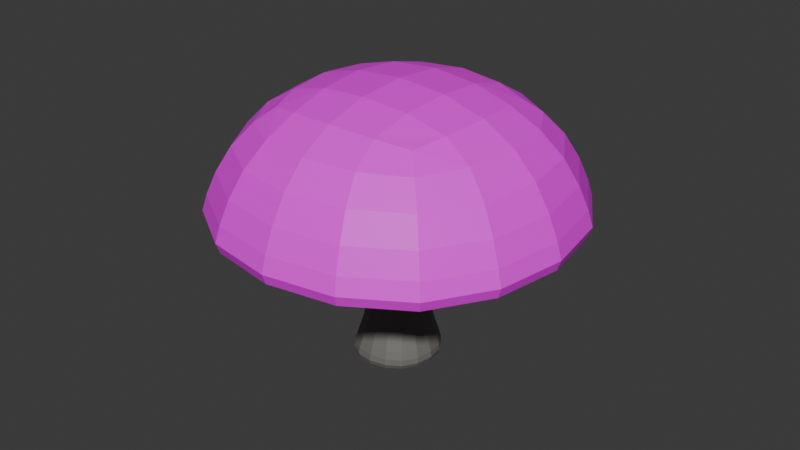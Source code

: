 # Source: Mushroom6.blend  (saved by Blender 4.0.36; exported with 4.5.12 LTS)
import bpy
from mathutils import Matrix  # noqa: F401  (used for matrix-valued properties, if any)

bpy.ops.wm.read_factory_settings(use_empty=True)
scene = bpy.context.scene
scene.name = 'Scene'

# ---- collections
col_collection = bpy.data.collections.new('Collection'); scene.collection.children.link(col_collection)

# ---- images (referenced by path relative to the original .blend; pixels are not part of the script)
import os
ASSET_DIR = os.environ.get("B2B_ASSET_DIR", "")  # directory of the original .blend (textures are referenced by path, not embedded)
HERE = os.path.dirname(os.path.abspath(__file__))  # packed textures are extracted next to this script under _unpacked/

def load_image(name, relpath, width, height, colorspace="sRGB"):
    """Load a texture the original file referenced (path relative to the .blend, or extracted next to this script)."""
    p = next((c for c in (os.path.join(HERE, relpath), os.path.join(ASSET_DIR, relpath)) if relpath and os.path.exists(c)), "")
    if p:
        img = bpy.data.images.load(p, check_existing=True)
        img.name = name
    else:  # same state as the original file: an image datablock whose file is absent (Cycles renders it pink)
        img = bpy.data.images.new(name, width, height)
        img.source = "FILE"
        img.filepath = "//" + (relpath or name)
    img.colorspace_settings.name = colorspace
    return img
img_hongo_png_005 = load_image('hongo.png.005', 'hongo.png', 1024, 1024, 'sRGB')

# ---- materials (node trees are filled in below, after node groups)
mat_material_037 = bpy.data.materials.new('Material.037')
mat_material_037.use_transparent_shadow = False
mat_material_005 = bpy.data.materials.new('Material.005')
mat_material_005.use_transparent_shadow = False

# ---- material node trees
mat_material_037.use_nodes = True; mat_material_037.node_tree.nodes.clear()
_N = mat_material_037.node_tree.nodes; _L = mat_material_037.node_tree.links
n0 = _N.new('ShaderNodeBsdfPrincipled'); n0.name = 'Principled BSDF'; n0.location = (10, 300)
n0.distribution = 'GGX'
n0.subsurface_method = 'RANDOM_WALK_SKIN'
n0.inputs[0].default_value = (0.1845, 0.1812, 0.1651, 1.0)
n0.inputs[3].default_value = 1.45
n0.inputs[27].default_value = (0.0, 0.0, 0.0, 1.0)
n0.inputs[28].default_value = 1.0
n1 = _N.new('ShaderNodeOutputMaterial'); n1.name = 'Material Output'; n1.location = (300, 300)
_L.new(n0.outputs[0], n1.inputs[0])
n1.is_active_output = True
mat_material_005.use_nodes = True; mat_material_005.node_tree.nodes.clear()
_N = mat_material_005.node_tree.nodes; _L = mat_material_005.node_tree.links
n0 = _N.new('ShaderNodeBsdfPrincipled'); n0.name = 'Principled BSDF'; n0.location = (10, 300)
n0.distribution = 'GGX'
n0.subsurface_method = 'RANDOM_WALK_SKIN'
n0.inputs[3].default_value = 1.45
n0.inputs[27].default_value = (0.0, 0.0, 0.0, 1.0)
n0.inputs[28].default_value = 1.0
n1 = _N.new('ShaderNodeOutputMaterial'); n1.name = 'Material Output'; n1.location = (300, 300)
n2 = _N.new('ShaderNodeTexImage'); n2.name = 'Imagen'; n2.location = (-253, 295)
n2.image = img_hongo_png_005
n2.interpolation = 'Closest'
_L.new(n0.outputs[0], n1.inputs[0])
_L.new(n2.outputs[0], n0.inputs[0])
n1.is_active_output = True

# ---- world
world_world = bpy.data.worlds.new('World'); scene.world = world_world
world_world.use_nodes = True; world_world.node_tree.nodes.clear()
_N = world_world.node_tree.nodes; _L = world_world.node_tree.links
n0 = _N.new('ShaderNodeOutputWorld'); n0.name = 'World Output'; n0.location = (300, 300)
n1 = _N.new('ShaderNodeBackground'); n1.name = 'Background'; n1.location = (10, 300)
n1.inputs[0].default_value = (0.05088, 0.05088, 0.05088, 1.0)
_L.new(n1.outputs[0], n0.inputs[0])
n0.is_active_output = True
world_world.color = (0.05088, 0.05088, 0.05088)
world_world.use_sun_shadow = False
world_world.sun_shadow_jitter_overblur = 0.0

# ---- meshes
me_cube_043 = bpy.data.meshes.new('Cube.043')
me_cube_043.from_pydata([(-1.543, -1.552, 0.08008), (-1.0, -1.0, 2.203), (-1.375, 1.378, 0.1479), (-1.0, 1.0, 2.203), (1.276, -1.273, 0.1966), (1.0, -1.0, 2.203), (1.411, 1.403, 0.1393), (1.0, 1.0, 2.203), (-0.6746, -0.6746, 7.94), (-0.6746, 0.6746, 7.94), (0.6746, 0.6746, 7.94), (0.6746, -0.6746, 7.94), (-1.0, -1.0, 5.071), (-1.0, 1.0, 5.071), (1.0, -1.0, 5.071), (1.0, 1.0, 5.071), (-1.71, -1.714, 0.6942), (-1.714, 1.715, 0.6959), (1.72, 1.716, 0.6963), (1.712, -1.711, 0.6933), (-6.333, -7.094, 5.608), (-4.122, -4.872, 11.13), (-6.333, 6.383, 5.608), (-4.122, 4.161, 11.13), (7.076, -7.094, 5.608), (4.865, -4.872, 11.13), (7.076, 6.383, 5.608), (4.865, 4.161, 11.13), (-6.333, -7.094, 6.333), (-6.333, 6.383, 6.333), (7.076, 6.383, 6.333), (7.076, -7.094, 6.333)], [], [(16, 1, 3, 17), (17, 3, 7, 18), (18, 7, 5, 19), (19, 5, 1, 16), (2, 6, 4, 0), (13, 12, 8, 9), (10, 9, 8, 11), (12, 14, 11, 8), (15, 13, 9, 10), (14, 15, 10, 11), (5, 7, 15, 14), (7, 3, 13, 15), (1, 5, 14, 12), (3, 1, 12, 13), (4, 19, 16, 0), (6, 18, 19, 4), (2, 17, 18, 6), (0, 16, 17, 2), (28, 21, 23, 29), (29, 23, 27, 30), (30, 27, 25, 31), (31, 25, 21, 28), (22, 26, 24, 20), (27, 23, 21, 25), (24, 31, 28, 20), (26, 30, 31, 24), (22, 29, 30, 26), (20, 28, 29, 22)])
me_cube_043.polygons.foreach_set('material_index', [0, 0, 0, 0, 0, 0, 0, 0, 0, 0, 0, 0, 0, 0, 0, 0, 0, 0, 1, 1, 1, 1, 1, 1, 1, 1, 1, 1])
_uv = me_cube_043.uv_layers.new(name='UVMap')
_uv.uv.foreach_set('vector', [0.4313, 0.0, 0.625, 0.0, 0.625, 0.25, 0.4313, 0.25, 0.4313, 0.25, 0.625, 0.25, 0.625, 0.5, 0.4313, 0.5, 0.4313, 0.5, 0.625, 0.5, 0.625, 0.75, 0.4313, 0.75, 0.4313, 0.75, 0.625, 0.75, 0.625, 1.0, 0.4313, 1.0, 0.125, 0.5, 0.375, 0.5, 0.375, 0.75, 0.125, 0.75, 0.625, 0.25, 0.625, 0.0, 0.625, 0.0, 0.625, 0.25, 0.625, 0.5, 0.875, 0.5, 0.875, 0.75, 0.625, 0.75, 0.625, 1.0, 0.625, 0.75, 0.625, 0.75, 0.625, 1.0, 0.625, 0.5, 0.625, 0.25, 0.625, 0.25, 0.625, 0.5, 0.625, 0.75, 0.625, 0.5, 0.625, 0.5, 0.625, 0.75, 0.625, 0.75, 0.625, 0.5, 0.625, 0.5, 0.625, 0.75, 0.625, 0.5, 0.625, 0.25, 0.625, 0.25, 0.625, 0.5, 0.625, 1.0, 0.625, 0.75, 0.625, 0.75, 0.625, 1.0, 0.625, 0.25, 0.625, 0.0, 0.625, 0.0, 0.625, 0.25, 0.375, 0.75, 0.4313, 0.75, 0.4313, 1.0, 0.375, 1.0, 0.375, 0.5, 0.4313, 0.5, 0.4313, 0.75, 0.375, 0.75, 0.375, 0.25, 0.4313, 0.25, 0.4313, 0.5, 0.375, 0.5, 0.375, 0.0, 0.4313, 0.0, 0.4313, 0.25, 0.375, 0.25, 0.6858, 0.7318, 0.6893, 0.7318, 0.6893, 0.7387, 0.6858, 0.7387, 0.6858, 0.7387, 0.6893, 0.7387, 0.6893, 0.7457, 0.6858, 0.7457, 0.6858, 0.7457, 0.6893, 0.7457, 0.6893, 0.7526, 0.6858, 0.7526, 0.6858, 0.7526, 0.6893, 0.7526, 0.6893, 0.7596, 0.6858, 0.7596, 0.626, 0.7499, 0.633, 0.7499, 0.633, 0.7568, 0.626, 0.7568, 0.6893, 0.7457, 0.6963, 0.7457, 0.6963, 0.7526, 0.6893, 0.7526, 0.6824, 0.7526, 0.6858, 0.7526, 0.6858, 0.7596, 0.6824, 0.7596, 0.6824, 0.7457, 0.6858, 0.7457, 0.6858, 0.7526, 0.6824, 0.7526, 0.6824, 0.7387, 0.6858, 0.7387, 0.6858, 0.7457, 0.6824, 0.7457, 0.6824, 0.7318, 0.6858, 0.7318, 0.6858, 0.7387, 0.6824, 0.7387])
me_cube_043.materials.append(mat_material_037)
me_cube_043.materials.append(mat_material_005)
me_cube_043.update()

# ---- objects
ob_cube_006 = bpy.data.objects.new('Cube.006', me_cube_043)

# ---- transforms, parenting, visibility, modifiers, constraints
ob_cube_006.location = (0.0, 0.0, 0.0)
ob_cube_006.scale = (0.03434, 0.03434, 0.03298)
_m = ob_cube_006.modifiers.new('Subdivision', 'SUBSURF')

# ---- collection membership
col_collection.objects.link(ob_cube_006)

# ---- scene / render settings (as saved in the file)
scene.frame_start = 1; scene.frame_end = 250; scene.frame_set(1)
scene.render.engine = 'BLENDER_EEVEE_NEXT'
scene.cycles.sampling_pattern = 'TABULATED_SOBOL'
bpy.context.view_layer.update()

# ---- added for rendering (the .blend has no active camera and no usable light): camera, sun
cam_auto = bpy.data.cameras.new('AutoCamera')
cam_auto.lens = 50.0
cam_auto.sensor_width = 36.0
cam_auto.clip_end = 1000.0
ob_auto_camera = bpy.data.objects.new('AutoCamera', cam_auto)
scene.collection.objects.link(ob_auto_camera)
ob_auto_camera.location = (0.704558, -0.842364, 0.738237)
ob_auto_camera.rotation_euler = (1.09748, -7.21219e-08, 0.694738)
scene.camera = ob_auto_camera
light_auto_sun = bpy.data.lights.new('AutoSun', 'SUN')
light_auto_sun.energy = 3.0
light_auto_sun.angle = 0.0523599
ob_auto_sun = bpy.data.objects.new('AutoSun', light_auto_sun)
scene.collection.objects.link(ob_auto_sun)
ob_auto_sun.rotation_euler = (0.872665, 0.174533, 0.523599)
bpy.context.view_layer.update()
